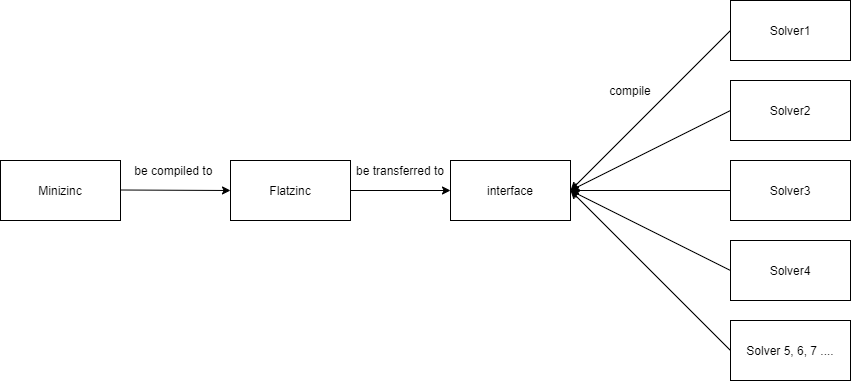

The diagram above was exported from draw.io. Its source (the exported page's mxGraphModel, read from the mxfile embedded in the PNG):
<mxGraphModel dx="1422" dy="745" grid="1" gridSize="10" guides="1" tooltips="1" connect="1" arrows="1" fold="1" page="1" pageScale="1" pageWidth="827" pageHeight="1169" math="0" shadow="0">
  <root>
    <mxCell id="WIyWlLk6GJQsqaUBKTNV-0" />
    <mxCell id="WIyWlLk6GJQsqaUBKTNV-1" parent="WIyWlLk6GJQsqaUBKTNV-0" />
    <mxCell id="GaH2-L5ry3WjaiN1sNF_-1" value="Minizinc" style="rounded=0;whiteSpace=wrap;html=1;" vertex="1" parent="WIyWlLk6GJQsqaUBKTNV-1">
      <mxGeometry y="290" width="120" height="60" as="geometry" />
    </mxCell>
    <mxCell id="GaH2-L5ry3WjaiN1sNF_-6" value="" style="endArrow=classic;html=1;" edge="1" parent="WIyWlLk6GJQsqaUBKTNV-1">
      <mxGeometry width="50" height="50" relative="1" as="geometry">
        <mxPoint x="120" y="319.5" as="sourcePoint" />
        <mxPoint x="230" y="320" as="targetPoint" />
      </mxGeometry>
    </mxCell>
    <mxCell id="GaH2-L5ry3WjaiN1sNF_-7" value="be compiled to&amp;nbsp;" style="text;html=1;strokeColor=none;fillColor=none;align=center;verticalAlign=middle;whiteSpace=wrap;rounded=0;" vertex="1" parent="WIyWlLk6GJQsqaUBKTNV-1">
      <mxGeometry x="130" y="290" width="90" height="20" as="geometry" />
    </mxCell>
    <mxCell id="GaH2-L5ry3WjaiN1sNF_-8" value="Flatzinc" style="rounded=0;whiteSpace=wrap;html=1;" vertex="1" parent="WIyWlLk6GJQsqaUBKTNV-1">
      <mxGeometry x="230" y="290" width="120" height="60" as="geometry" />
    </mxCell>
    <mxCell id="GaH2-L5ry3WjaiN1sNF_-9" value="Solver2" style="rounded=0;whiteSpace=wrap;html=1;" vertex="1" parent="WIyWlLk6GJQsqaUBKTNV-1">
      <mxGeometry x="730" y="210" width="120" height="60" as="geometry" />
    </mxCell>
    <mxCell id="GaH2-L5ry3WjaiN1sNF_-10" value="Solver1" style="rounded=0;whiteSpace=wrap;html=1;" vertex="1" parent="WIyWlLk6GJQsqaUBKTNV-1">
      <mxGeometry x="730" y="130" width="120" height="60" as="geometry" />
    </mxCell>
    <mxCell id="GaH2-L5ry3WjaiN1sNF_-11" value="Solver3" style="rounded=0;whiteSpace=wrap;html=1;" vertex="1" parent="WIyWlLk6GJQsqaUBKTNV-1">
      <mxGeometry x="730" y="290" width="120" height="60" as="geometry" />
    </mxCell>
    <mxCell id="GaH2-L5ry3WjaiN1sNF_-12" value="Solver4" style="rounded=0;whiteSpace=wrap;html=1;" vertex="1" parent="WIyWlLk6GJQsqaUBKTNV-1">
      <mxGeometry x="730" y="370" width="120" height="60" as="geometry" />
    </mxCell>
    <mxCell id="GaH2-L5ry3WjaiN1sNF_-14" value="Solver 5, 6, 7 ...." style="rounded=0;whiteSpace=wrap;html=1;" vertex="1" parent="WIyWlLk6GJQsqaUBKTNV-1">
      <mxGeometry x="730" y="450" width="120" height="60" as="geometry" />
    </mxCell>
    <mxCell id="GaH2-L5ry3WjaiN1sNF_-15" value="" style="endArrow=classic;html=1;entryX=1;entryY=0.5;entryDx=0;entryDy=0;exitX=0;exitY=0.5;exitDx=0;exitDy=0;" edge="1" parent="WIyWlLk6GJQsqaUBKTNV-1" source="GaH2-L5ry3WjaiN1sNF_-10" target="GaH2-L5ry3WjaiN1sNF_-24">
      <mxGeometry width="50" height="50" relative="1" as="geometry">
        <mxPoint x="480" y="210" as="sourcePoint" />
        <mxPoint x="530" y="160" as="targetPoint" />
      </mxGeometry>
    </mxCell>
    <mxCell id="GaH2-L5ry3WjaiN1sNF_-16" value="" style="endArrow=classic;html=1;entryX=1;entryY=0.5;entryDx=0;entryDy=0;exitX=0;exitY=0.5;exitDx=0;exitDy=0;" edge="1" parent="WIyWlLk6GJQsqaUBKTNV-1" source="GaH2-L5ry3WjaiN1sNF_-9" target="GaH2-L5ry3WjaiN1sNF_-24">
      <mxGeometry width="50" height="50" relative="1" as="geometry">
        <mxPoint x="390" y="390" as="sourcePoint" />
        <mxPoint x="440" y="340" as="targetPoint" />
      </mxGeometry>
    </mxCell>
    <mxCell id="GaH2-L5ry3WjaiN1sNF_-17" value="" style="endArrow=classic;html=1;entryX=1;entryY=0.5;entryDx=0;entryDy=0;exitX=0;exitY=0.5;exitDx=0;exitDy=0;" edge="1" parent="WIyWlLk6GJQsqaUBKTNV-1" source="GaH2-L5ry3WjaiN1sNF_-11" target="GaH2-L5ry3WjaiN1sNF_-24">
      <mxGeometry width="50" height="50" relative="1" as="geometry">
        <mxPoint x="390" y="390" as="sourcePoint" />
        <mxPoint x="440" y="340" as="targetPoint" />
      </mxGeometry>
    </mxCell>
    <mxCell id="GaH2-L5ry3WjaiN1sNF_-18" value="" style="endArrow=classic;html=1;entryX=1;entryY=0.5;entryDx=0;entryDy=0;exitX=0;exitY=0.5;exitDx=0;exitDy=0;" edge="1" parent="WIyWlLk6GJQsqaUBKTNV-1" source="GaH2-L5ry3WjaiN1sNF_-12" target="GaH2-L5ry3WjaiN1sNF_-24">
      <mxGeometry width="50" height="50" relative="1" as="geometry">
        <mxPoint x="390" y="390" as="sourcePoint" />
        <mxPoint x="440" y="340" as="targetPoint" />
      </mxGeometry>
    </mxCell>
    <mxCell id="GaH2-L5ry3WjaiN1sNF_-19" value="" style="endArrow=classic;html=1;entryX=1;entryY=0.5;entryDx=0;entryDy=0;exitX=0;exitY=0.5;exitDx=0;exitDy=0;" edge="1" parent="WIyWlLk6GJQsqaUBKTNV-1" source="GaH2-L5ry3WjaiN1sNF_-14" target="GaH2-L5ry3WjaiN1sNF_-24">
      <mxGeometry width="50" height="50" relative="1" as="geometry">
        <mxPoint x="390" y="390" as="sourcePoint" />
        <mxPoint x="440" y="340" as="targetPoint" />
      </mxGeometry>
    </mxCell>
    <mxCell id="GaH2-L5ry3WjaiN1sNF_-24" value="interface" style="rounded=0;whiteSpace=wrap;html=1;" vertex="1" parent="WIyWlLk6GJQsqaUBKTNV-1">
      <mxGeometry x="450" y="290" width="120" height="60" as="geometry" />
    </mxCell>
    <mxCell id="GaH2-L5ry3WjaiN1sNF_-25" value="" style="endArrow=classic;html=1;entryX=0;entryY=0.5;entryDx=0;entryDy=0;exitX=1;exitY=0.5;exitDx=0;exitDy=0;" edge="1" parent="WIyWlLk6GJQsqaUBKTNV-1" source="GaH2-L5ry3WjaiN1sNF_-8" target="GaH2-L5ry3WjaiN1sNF_-24">
      <mxGeometry width="50" height="50" relative="1" as="geometry">
        <mxPoint x="350" y="325" as="sourcePoint" />
        <mxPoint x="400" y="275" as="targetPoint" />
      </mxGeometry>
    </mxCell>
    <mxCell id="GaH2-L5ry3WjaiN1sNF_-26" value="be transferred to" style="text;html=1;strokeColor=none;fillColor=none;align=center;verticalAlign=middle;whiteSpace=wrap;rounded=0;" vertex="1" parent="WIyWlLk6GJQsqaUBKTNV-1">
      <mxGeometry x="350" y="290" width="100" height="20" as="geometry" />
    </mxCell>
    <mxCell id="GaH2-L5ry3WjaiN1sNF_-27" value="compile" style="text;html=1;strokeColor=none;fillColor=none;align=center;verticalAlign=middle;whiteSpace=wrap;rounded=0;" vertex="1" parent="WIyWlLk6GJQsqaUBKTNV-1">
      <mxGeometry x="610" y="210" width="40" height="20" as="geometry" />
    </mxCell>
  </root>
</mxGraphModel>